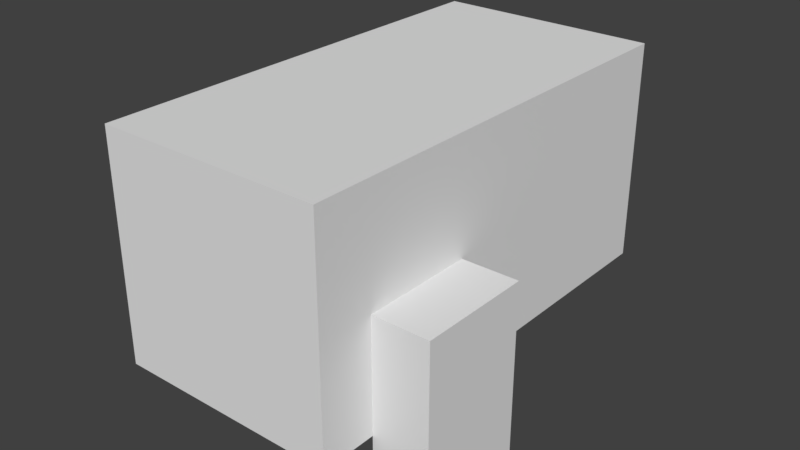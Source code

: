 # Source: cannon_turret.blend  (saved by Blender 2.79.0; exported with 4.5.12 LTS)
import bpy
from mathutils import Matrix  # noqa: F401  (used for matrix-valued properties, if any)

bpy.ops.wm.read_factory_settings(use_empty=True)
scene = bpy.context.scene
scene.name = 'Scene'

# ---- collections
col_collection_1 = bpy.data.collections.new('Collection 1'); scene.collection.children.link(col_collection_1)

# ---- world
world_world = bpy.data.worlds.new('World'); scene.world = world_world
world_world.color = (0.05088, 0.05088, 0.05088)
world_world.use_sun_shadow = False
world_world.sun_shadow_jitter_overblur = 0.0
world_world.cycles.sampling_method = 'MANUAL'

# ---- meshes
me_cube_001 = bpy.data.meshes.new('Cube.001')
me_cube_001.from_pydata([(-2.0, -2.0, 1.0), (-2.0, -2.0, 5.0), (-1.0, 6.0, 2.0), (-1.0, 6.0, 4.0), (2.0, -2.0, 1.0), (2.0, -2.0, 5.0), (1.0, 6.0, 2.0), (1.0, 6.0, 4.0), (-2.0, 6.0, 5.0), (-2.0, 6.0, 1.0), (2.0, 6.0, 1.0), (2.0, 6.0, 5.0), (-1.0, 1.0, 4.0), (-1.0, 1.0, 2.0), (1.0, 1.0, 2.0), (1.0, 1.0, 4.0), (2.0, -1.0, 0.0), (2.0, -1.0, 3.0), (2.0, 1.0, 0.0), (2.0, 1.0, 3.0), (3.0, -1.0, 0.0), (3.0, -1.0, 3.0), (3.0, 1.0, 0.0), (3.0, 1.0, 3.0), (-2.0, -1.0, 0.0), (-2.0, -1.0, 3.0), (-2.0, 1.0, 0.0), (-2.0, 1.0, 3.0), (-3.0, -1.0, 0.0), (-3.0, -1.0, 3.0), (-3.0, 1.0, 0.0), (-3.0, 1.0, 3.0)], [], [(0, 1, 8, 9), (7, 6, 14, 15), (10, 11, 5, 4), (4, 5, 1, 0), (9, 10, 4, 0), (11, 8, 1, 5), (3, 2, 9, 8), (2, 6, 10, 9), (7, 3, 8, 11), (6, 7, 11, 10), (13, 12, 15, 14), (6, 2, 13, 14), (3, 7, 15, 12), (2, 3, 12, 13), (16, 17, 19, 18), (18, 19, 23, 22), (22, 23, 21, 20), (20, 21, 17, 16), (18, 22, 20, 16), (23, 19, 17, 21), (24, 26, 27, 25), (26, 30, 31, 27), (30, 28, 29, 31), (28, 24, 25, 29), (26, 24, 28, 30), (31, 29, 25, 27)])
_uv = me_cube_001.uv_layers.new(name='UVMap')
_uv.uv.foreach_set('vector', [0.0001424, 0.7499, 0.0001424, 0.5, 0.5, 0.5, 0.5, 0.75, 0.5625, 0.1875, 0.5625, 0.0625, 0.625, 0.125, 0.625, 0.125, 0.5, 0.0001425, 0.5, 0.2501, 0.0001424, 0.2501, 0.0001425, 0.0001424, 0.75, 0.75, 0.75, 1.0, 0.5, 1.0, 0.5, 0.75, 0.5, 0.75, 0.5, 0.9999, 0.0001424, 0.9999, 0.0001424, 0.7499, 0.5, 0.2501, 0.5, 0.5, 0.0001424, 0.5, 0.0001424, 0.2501, 0.6875, 0.1875, 0.6875, 0.0625, 0.75, 0.0, 0.75, 0.25, 0.6875, 0.0625, 0.5625, 0.0625, 0.5, 0.0, 0.75, 0.0, 0.5625, 0.1875, 0.6875, 0.1875, 0.75, 0.25, 0.5, 0.25, 0.5625, 0.0625, 0.5625, 0.1875, 0.5, 0.25, 0.5, 0.0, 0.625, 0.125, 0.625, 0.125, 0.625, 0.125, 0.625, 0.125, 0.5625, 0.0625, 0.6875, 0.0625, 0.625, 0.125, 0.625, 0.125, 0.6875, 0.1875, 0.5625, 0.1875, 0.625, 0.125, 0.625, 0.125, 0.6875, 0.0625, 0.6875, 0.1875, 0.625, 0.125, 0.625, 0.125, 0.8147, 0.753, 0.8147, 0.997, 0.9978, 0.997, 0.9978, 0.753, 0.9978, 0.753, 0.9978, 0.997, 0.9978, 0.997, 0.9978, 0.753, 0.9978, 0.753, 0.9978, 0.997, 0.8147, 0.997, 0.8147, 0.753, 0.8147, 0.753, 0.8147, 0.997, 0.8147, 0.997, 0.8147, 0.753, 0.9978, 0.753, 0.9978, 0.753, 0.8147, 0.753, 0.8147, 0.753, 0.9978, 0.997, 0.9978, 0.997, 0.8147, 0.997, 0.8147, 0.997, 0.8147, 0.753, 0.9978, 0.753, 0.9978, 0.997, 0.8147, 0.997, 0.9978, 0.753, 0.9978, 0.753, 0.9978, 0.997, 0.9978, 0.997, 0.9978, 0.753, 0.8147, 0.753, 0.8147, 0.997, 0.9978, 0.997, 0.8147, 0.753, 0.8147, 0.753, 0.8147, 0.997, 0.8147, 0.997, 0.9978, 0.753, 0.8147, 0.753, 0.8147, 0.753, 0.9978, 0.753, 0.9978, 0.997, 0.8147, 0.997, 0.8147, 0.997, 0.9978, 0.997])
me_cube_001.use_remesh_preserve_volume = False
me_cube_001.use_remesh_preserve_attributes = False
me_cube_001.use_mirror_vertex_groups = False
me_cube_001.update()

# ---- objects
ob_cube = bpy.data.objects.new('Cube', me_cube_001)

# ---- transforms, parenting, visibility, modifiers, constraints
ob_cube.location = (0.0, 0.0, 0.0)
ob_cube.lineart.crease_threshold = 0.0

# ---- collection membership
col_collection_1.objects.link(ob_cube)

# ---- scene / render settings (as saved in the file)
scene.frame_start = 1; scene.frame_end = 250; scene.frame_set(1)
scene.render.engine = 'BLENDER_EEVEE_NEXT'
scene.render.resolution_percentage = 50
scene.render.dither_intensity = 0.0
scene.cycles.use_denoising = False
scene.cycles.samples = 128
scene.cycles.sampling_pattern = 'TABULATED_SOBOL'
scene.cycles.use_adaptive_sampling = False
scene.cycles.use_light_tree = False
scene.cycles.blur_glossy = 0.0
scene.cycles.sample_clamp_indirect = 0.0
scene.view_settings.view_transform = 'Standard'
bpy.context.view_layer.update()

# ---- added for rendering (the .blend has no active camera and no usable light): camera, sun
cam_auto = bpy.data.cameras.new('AutoCamera')
cam_auto.lens = 50.0
cam_auto.sensor_width = 36.0
cam_auto.clip_end = 1000.0
ob_auto_camera = bpy.data.objects.new('AutoCamera', cam_auto)
scene.collection.objects.link(ob_auto_camera)
ob_auto_camera.location = (10.3443, -10.4132, 10.7755)
ob_auto_camera.rotation_euler = (1.09748, -7.21219e-08, 0.694738)
scene.camera = ob_auto_camera
light_auto_sun = bpy.data.lights.new('AutoSun', 'SUN')
light_auto_sun.energy = 3.0
light_auto_sun.angle = 0.0523599
ob_auto_sun = bpy.data.objects.new('AutoSun', light_auto_sun)
scene.collection.objects.link(ob_auto_sun)
ob_auto_sun.rotation_euler = (0.872665, 0.174533, 0.523599)
bpy.context.view_layer.update()

